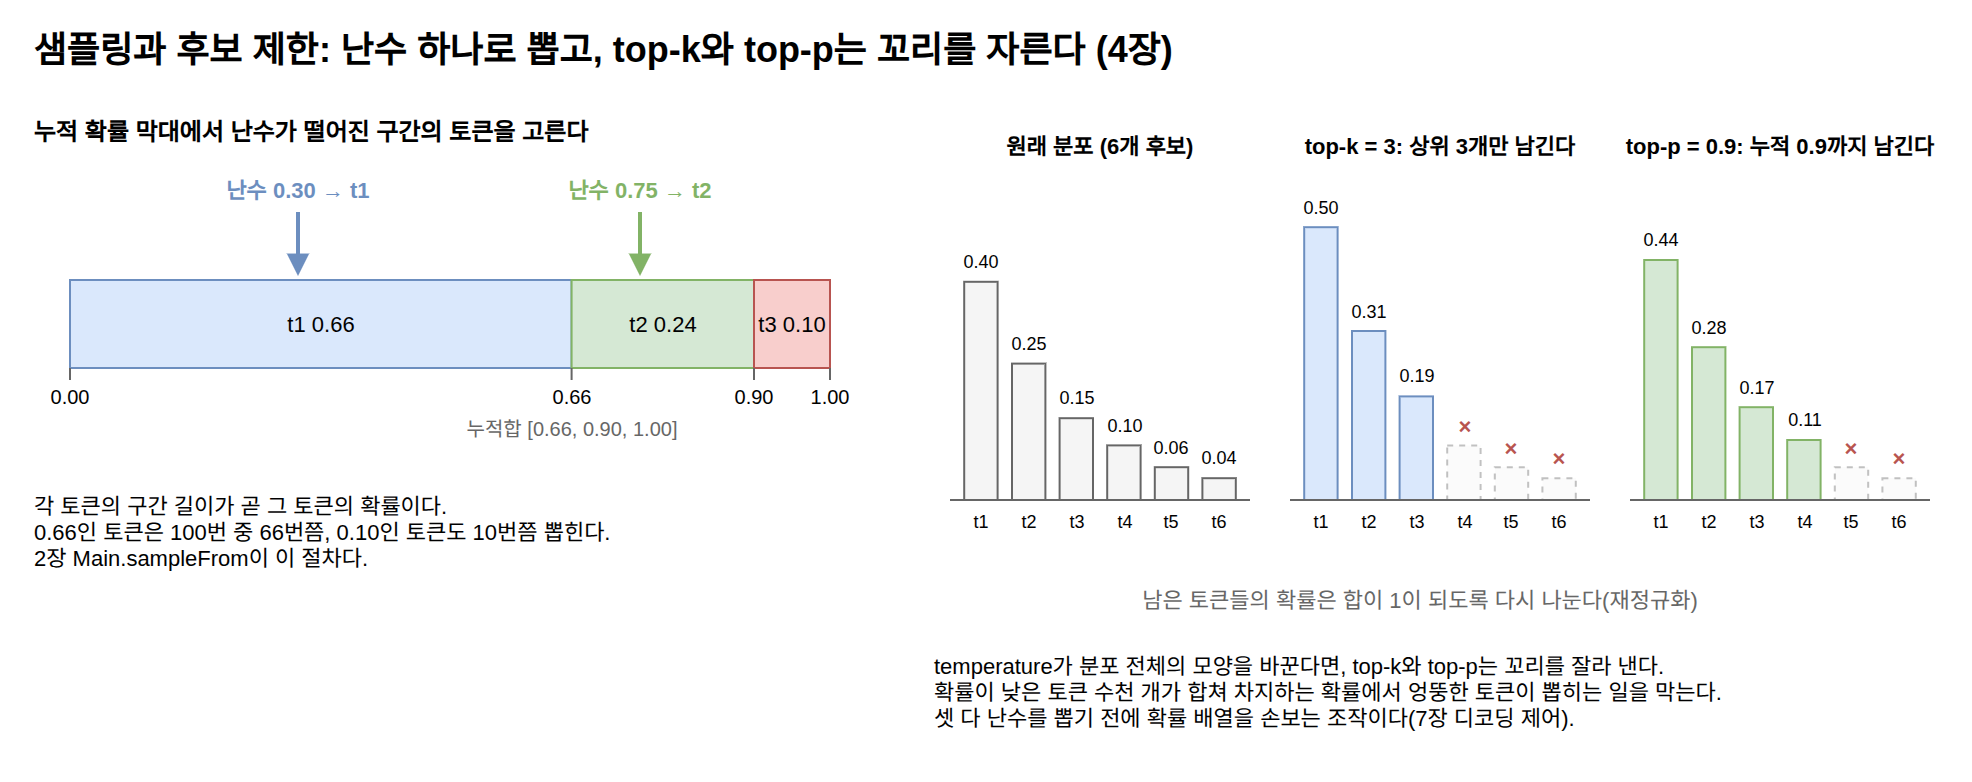

The diagram above was exported from draw.io. Its source (the exported page's mxGraphModel, read from the mxfile embedded in the PNG):
<mxGraphModel dx="1200" dy="800" grid="1" gridSize="10" guides="1" tooltips="1" connect="1" arrows="1" fold="1" page="1" pageScale="1" pageWidth="1000" pageHeight="480" math="0" shadow="0">
  <root>
    <mxCell id="0" />
    <mxCell id="1" parent="0" />
    <mxCell id="c1" value="샘플링과 후보 제한: 난수 하나로 뽑고, top-k와 top-p는 꼬리를 자른다 (4장)" style="text;html=1;fontSize=18;align=left;verticalAlign=middle;whiteSpace=wrap;fontStyle=1;" vertex="1" parent="1">
      <mxGeometry x="40.0" y="20.0" width="920.0" height="30.0" as="geometry" />
    </mxCell>
    <mxCell id="c2" value="누적 확률 막대에서 난수가 떨어진 구간의 토큰을 고른다" style="text;html=1;fontSize=12;align=left;verticalAlign=middle;whiteSpace=wrap;fontStyle=1;" vertex="1" parent="1">
      <mxGeometry x="40.0" y="66.0" width="420.0" height="20.0" as="geometry" />
    </mxCell>
    <mxCell id="c3" value="t1  0.66" style="rounded=0;whiteSpace=wrap;html=1;fillColor=#dae8fc;strokeColor=#6c8ebf;fontSize=11;" vertex="1" parent="1">
      <mxGeometry x="60.0" y="150.0" width="250.8" height="44.0" as="geometry" />
    </mxCell>
    <mxCell id="c4" value="t2  0.24" style="rounded=0;whiteSpace=wrap;html=1;fillColor=#d5e8d4;strokeColor=#82b366;fontSize=11;" vertex="1" parent="1">
      <mxGeometry x="310.8" y="150.0" width="91.2" height="44.0" as="geometry" />
    </mxCell>
    <mxCell id="c5" value="t3  0.10" style="rounded=0;whiteSpace=wrap;html=1;fillColor=#f8cecc;strokeColor=#b85450;fontSize=11;" vertex="1" parent="1">
      <mxGeometry x="402.0" y="150.0" width="38.0" height="44.0" as="geometry" />
    </mxCell>
    <mxCell id="c6" value="" style="edgeStyle=none;html=1;strokeColor=#666666;strokeWidth=1;endArrow=none;" edge="1" parent="1">
      <mxGeometry relative="1" as="geometry">
        <mxPoint x="60.0" y="194.0" as="sourcePoint" />
        <mxPoint x="60.0" y="200.0" as="targetPoint" />
        <Array as="points" />
      </mxGeometry>
    </mxCell>
    <mxCell id="c7" value="0.00" style="text;html=1;fontSize=10;align=center;verticalAlign=middle;whiteSpace=wrap;" vertex="1" parent="1">
      <mxGeometry x="35.0" y="200.0" width="50.0" height="16.0" as="geometry" />
    </mxCell>
    <mxCell id="c8" value="" style="edgeStyle=none;html=1;strokeColor=#666666;strokeWidth=1;endArrow=none;" edge="1" parent="1">
      <mxGeometry relative="1" as="geometry">
        <mxPoint x="310.8" y="194.0" as="sourcePoint" />
        <mxPoint x="310.8" y="200.0" as="targetPoint" />
        <Array as="points" />
      </mxGeometry>
    </mxCell>
    <mxCell id="c9" value="0.66" style="text;html=1;fontSize=10;align=center;verticalAlign=middle;whiteSpace=wrap;" vertex="1" parent="1">
      <mxGeometry x="285.8" y="200.0" width="50.0" height="16.0" as="geometry" />
    </mxCell>
    <mxCell id="c10" value="" style="edgeStyle=none;html=1;strokeColor=#666666;strokeWidth=1;endArrow=none;" edge="1" parent="1">
      <mxGeometry relative="1" as="geometry">
        <mxPoint x="402.0" y="194.0" as="sourcePoint" />
        <mxPoint x="402.0" y="200.0" as="targetPoint" />
        <Array as="points" />
      </mxGeometry>
    </mxCell>
    <mxCell id="c11" value="0.90" style="text;html=1;fontSize=10;align=center;verticalAlign=middle;whiteSpace=wrap;" vertex="1" parent="1">
      <mxGeometry x="377.0" y="200.0" width="50.0" height="16.0" as="geometry" />
    </mxCell>
    <mxCell id="c12" value="" style="edgeStyle=none;html=1;strokeColor=#666666;strokeWidth=1;endArrow=none;" edge="1" parent="1">
      <mxGeometry relative="1" as="geometry">
        <mxPoint x="440.0" y="194.0" as="sourcePoint" />
        <mxPoint x="440.0" y="200.0" as="targetPoint" />
        <Array as="points" />
      </mxGeometry>
    </mxCell>
    <mxCell id="c13" value="1.00" style="text;html=1;fontSize=10;align=center;verticalAlign=middle;whiteSpace=wrap;" vertex="1" parent="1">
      <mxGeometry x="415.0" y="200.0" width="50.0" height="16.0" as="geometry" />
    </mxCell>
    <mxCell id="c14" value="누적합 [0.66, 0.90, 1.00]" style="text;html=1;fontSize=10;align=center;verticalAlign=middle;whiteSpace=wrap;fontColor=#666666;" vertex="1" parent="1">
      <mxGeometry x="220.8" y="216.0" width="180.0" height="16.0" as="geometry" />
    </mxCell>
    <mxCell id="c15" value="" style="edgeStyle=none;html=1;strokeColor=#82b366;strokeWidth=2;endArrow=block;endFill=1;" edge="1" parent="1">
      <mxGeometry relative="1" as="geometry">
        <mxPoint x="345.0" y="116.0" as="sourcePoint" />
        <mxPoint x="345.0" y="148.0" as="targetPoint" />
        <Array as="points" />
      </mxGeometry>
    </mxCell>
    <mxCell id="c16" value="난수 0.75 → t2" style="text;html=1;fontSize=11;align=center;verticalAlign=middle;whiteSpace=wrap;fontStyle=1;fontColor=#82b366;" vertex="1" parent="1">
      <mxGeometry x="285.0" y="96.0" width="120.0" height="18.0" as="geometry" />
    </mxCell>
    <mxCell id="c17" value="" style="edgeStyle=none;html=1;strokeColor=#6c8ebf;strokeWidth=2;endArrow=block;endFill=1;" edge="1" parent="1">
      <mxGeometry relative="1" as="geometry">
        <mxPoint x="174.0" y="116.0" as="sourcePoint" />
        <mxPoint x="174.0" y="148.0" as="targetPoint" />
        <Array as="points" />
      </mxGeometry>
    </mxCell>
    <mxCell id="c18" value="난수 0.30 → t1" style="text;html=1;fontSize=11;align=center;verticalAlign=middle;whiteSpace=wrap;fontStyle=1;fontColor=#6c8ebf;" vertex="1" parent="1">
      <mxGeometry x="114.0" y="96.0" width="120.0" height="18.0" as="geometry" />
    </mxCell>
    <mxCell id="c19" value="각 토큰의 구간 길이가 곧 그 토큰의 확률이다.&lt;br&gt;0.66인 토큰은 100번 중 66번쯤, 0.10인 토큰도 10번쯤 뽑힌다.&lt;br&gt;2장 Main.sampleFrom이 이 절차다." style="text;html=1;fontSize=11;align=left;verticalAlign=top;whiteSpace=wrap;" vertex="1" parent="1">
      <mxGeometry x="40.0" y="250.0" width="420.0" height="60.0" as="geometry" />
    </mxCell>
    <mxCell id="c20" value="원래 분포 (6개 후보)" style="text;html=1;fontSize=11;align=center;verticalAlign=middle;whiteSpace=wrap;fontStyle=1;" vertex="1" parent="1">
      <mxGeometry x="490.0" y="66.0" width="170.0" height="34.0" as="geometry" />
    </mxCell>
    <mxCell id="c21" value="" style="rounded=0;whiteSpace=wrap;html=1;fillColor=#f5f5f5;strokeColor=#666666;fontSize=11;" vertex="1" parent="1">
      <mxGeometry x="507.1" y="150.9" width="16.7" height="109.1" as="geometry" />
    </mxCell>
    <mxCell id="c22" value="0.40" style="text;html=1;fontSize=9;align=center;verticalAlign=middle;whiteSpace=wrap;" vertex="1" parent="1">
      <mxGeometry x="499.1" y="132.9" width="32.7" height="16.0" as="geometry" />
    </mxCell>
    <mxCell id="c23" value="t1" style="text;html=1;fontSize=9;align=center;verticalAlign=middle;whiteSpace=wrap;" vertex="1" parent="1">
      <mxGeometry x="499.1" y="263.0" width="32.7" height="16.0" as="geometry" />
    </mxCell>
    <mxCell id="c24" value="" style="rounded=0;whiteSpace=wrap;html=1;fillColor=#f5f5f5;strokeColor=#666666;fontSize=11;" vertex="1" parent="1">
      <mxGeometry x="531.0" y="191.8" width="16.7" height="68.2" as="geometry" />
    </mxCell>
    <mxCell id="c25" value="0.25" style="text;html=1;fontSize=9;align=center;verticalAlign=middle;whiteSpace=wrap;" vertex="1" parent="1">
      <mxGeometry x="523.0" y="173.8" width="32.7" height="16.0" as="geometry" />
    </mxCell>
    <mxCell id="c26" value="t2" style="text;html=1;fontSize=9;align=center;verticalAlign=middle;whiteSpace=wrap;" vertex="1" parent="1">
      <mxGeometry x="523.0" y="263.0" width="32.7" height="16.0" as="geometry" />
    </mxCell>
    <mxCell id="c27" value="" style="rounded=0;whiteSpace=wrap;html=1;fillColor=#f5f5f5;strokeColor=#666666;fontSize=11;" vertex="1" parent="1">
      <mxGeometry x="554.8" y="219.1" width="16.7" height="40.9" as="geometry" />
    </mxCell>
    <mxCell id="c28" value="0.15" style="text;html=1;fontSize=9;align=center;verticalAlign=middle;whiteSpace=wrap;" vertex="1" parent="1">
      <mxGeometry x="546.8" y="201.1" width="32.7" height="16.0" as="geometry" />
    </mxCell>
    <mxCell id="c29" value="t3" style="text;html=1;fontSize=9;align=center;verticalAlign=middle;whiteSpace=wrap;" vertex="1" parent="1">
      <mxGeometry x="546.8" y="263.0" width="32.7" height="16.0" as="geometry" />
    </mxCell>
    <mxCell id="c30" value="" style="rounded=0;whiteSpace=wrap;html=1;fillColor=#f5f5f5;strokeColor=#666666;fontSize=11;" vertex="1" parent="1">
      <mxGeometry x="578.6" y="232.7" width="16.7" height="27.3" as="geometry" />
    </mxCell>
    <mxCell id="c31" value="0.10" style="text;html=1;fontSize=9;align=center;verticalAlign=middle;whiteSpace=wrap;" vertex="1" parent="1">
      <mxGeometry x="570.6" y="214.7" width="32.7" height="16.0" as="geometry" />
    </mxCell>
    <mxCell id="c32" value="t4" style="text;html=1;fontSize=9;align=center;verticalAlign=middle;whiteSpace=wrap;" vertex="1" parent="1">
      <mxGeometry x="570.6" y="263.0" width="32.7" height="16.0" as="geometry" />
    </mxCell>
    <mxCell id="c33" value="" style="rounded=0;whiteSpace=wrap;html=1;fillColor=#f5f5f5;strokeColor=#666666;fontSize=11;" vertex="1" parent="1">
      <mxGeometry x="602.4" y="243.6" width="16.7" height="16.4" as="geometry" />
    </mxCell>
    <mxCell id="c34" value="0.06" style="text;html=1;fontSize=9;align=center;verticalAlign=middle;whiteSpace=wrap;" vertex="1" parent="1">
      <mxGeometry x="594.4" y="225.6" width="32.7" height="16.0" as="geometry" />
    </mxCell>
    <mxCell id="c35" value="t5" style="text;html=1;fontSize=9;align=center;verticalAlign=middle;whiteSpace=wrap;" vertex="1" parent="1">
      <mxGeometry x="594.4" y="263.0" width="32.7" height="16.0" as="geometry" />
    </mxCell>
    <mxCell id="c36" value="" style="rounded=0;whiteSpace=wrap;html=1;fillColor=#f5f5f5;strokeColor=#666666;fontSize=11;" vertex="1" parent="1">
      <mxGeometry x="626.2" y="249.1" width="16.7" height="10.9" as="geometry" />
    </mxCell>
    <mxCell id="c37" value="0.04" style="text;html=1;fontSize=9;align=center;verticalAlign=middle;whiteSpace=wrap;" vertex="1" parent="1">
      <mxGeometry x="618.2" y="231.1" width="32.7" height="16.0" as="geometry" />
    </mxCell>
    <mxCell id="c38" value="t6" style="text;html=1;fontSize=9;align=center;verticalAlign=middle;whiteSpace=wrap;" vertex="1" parent="1">
      <mxGeometry x="618.2" y="263.0" width="32.7" height="16.0" as="geometry" />
    </mxCell>
    <mxCell id="c39" value="" style="edgeStyle=none;html=1;strokeColor=#666666;strokeWidth=1;endArrow=none;" edge="1" parent="1">
      <mxGeometry relative="1" as="geometry">
        <mxPoint x="500.0" y="260.0" as="sourcePoint" />
        <mxPoint x="650.0" y="260.0" as="targetPoint" />
        <Array as="points" />
      </mxGeometry>
    </mxCell>
    <mxCell id="c40" value="top-k = 3: 상위 3개만 남긴다" style="text;html=1;fontSize=11;align=center;verticalAlign=middle;whiteSpace=wrap;fontStyle=1;" vertex="1" parent="1">
      <mxGeometry x="660.0" y="66.0" width="170.0" height="34.0" as="geometry" />
    </mxCell>
    <mxCell id="c41" value="" style="rounded=0;whiteSpace=wrap;html=1;fillColor=#dae8fc;strokeColor=#6c8ebf;fontSize=11;" vertex="1" parent="1">
      <mxGeometry x="677.1" y="123.6" width="16.7" height="136.4" as="geometry" />
    </mxCell>
    <mxCell id="c42" value="0.50" style="text;html=1;fontSize=9;align=center;verticalAlign=middle;whiteSpace=wrap;" vertex="1" parent="1">
      <mxGeometry x="669.1" y="105.6" width="32.7" height="16.0" as="geometry" />
    </mxCell>
    <mxCell id="c43" value="t1" style="text;html=1;fontSize=9;align=center;verticalAlign=middle;whiteSpace=wrap;" vertex="1" parent="1">
      <mxGeometry x="669.1" y="263.0" width="32.7" height="16.0" as="geometry" />
    </mxCell>
    <mxCell id="c44" value="" style="rounded=0;whiteSpace=wrap;html=1;fillColor=#dae8fc;strokeColor=#6c8ebf;fontSize=11;" vertex="1" parent="1">
      <mxGeometry x="701.0" y="175.5" width="16.7" height="84.5" as="geometry" />
    </mxCell>
    <mxCell id="c45" value="0.31" style="text;html=1;fontSize=9;align=center;verticalAlign=middle;whiteSpace=wrap;" vertex="1" parent="1">
      <mxGeometry x="693.0" y="157.5" width="32.7" height="16.0" as="geometry" />
    </mxCell>
    <mxCell id="c46" value="t2" style="text;html=1;fontSize=9;align=center;verticalAlign=middle;whiteSpace=wrap;" vertex="1" parent="1">
      <mxGeometry x="693.0" y="263.0" width="32.7" height="16.0" as="geometry" />
    </mxCell>
    <mxCell id="c47" value="" style="rounded=0;whiteSpace=wrap;html=1;fillColor=#dae8fc;strokeColor=#6c8ebf;fontSize=11;" vertex="1" parent="1">
      <mxGeometry x="724.8" y="208.2" width="16.7" height="51.8" as="geometry" />
    </mxCell>
    <mxCell id="c48" value="0.19" style="text;html=1;fontSize=9;align=center;verticalAlign=middle;whiteSpace=wrap;" vertex="1" parent="1">
      <mxGeometry x="716.8" y="190.2" width="32.7" height="16.0" as="geometry" />
    </mxCell>
    <mxCell id="c49" value="t3" style="text;html=1;fontSize=9;align=center;verticalAlign=middle;whiteSpace=wrap;" vertex="1" parent="1">
      <mxGeometry x="716.8" y="263.0" width="32.7" height="16.0" as="geometry" />
    </mxCell>
    <mxCell id="c50" value="" style="rounded=0;whiteSpace=wrap;html=1;fillColor=#f5f5f5;strokeColor=#666666;fontSize=11;dashed=1;opacity=40;" vertex="1" parent="1">
      <mxGeometry x="748.6" y="232.7" width="16.7" height="27.3" as="geometry" />
    </mxCell>
    <mxCell id="c51" value="×" style="text;html=1;fontSize=11;align=center;verticalAlign=middle;whiteSpace=wrap;fontStyle=1;fontColor=#b85450;" vertex="1" parent="1">
      <mxGeometry x="740.6" y="214.7" width="32.7" height="16.0" as="geometry" />
    </mxCell>
    <mxCell id="c52" value="t4" style="text;html=1;fontSize=9;align=center;verticalAlign=middle;whiteSpace=wrap;" vertex="1" parent="1">
      <mxGeometry x="740.6" y="263.0" width="32.7" height="16.0" as="geometry" />
    </mxCell>
    <mxCell id="c53" value="" style="rounded=0;whiteSpace=wrap;html=1;fillColor=#f5f5f5;strokeColor=#666666;fontSize=11;dashed=1;opacity=40;" vertex="1" parent="1">
      <mxGeometry x="772.4" y="243.6" width="16.7" height="16.4" as="geometry" />
    </mxCell>
    <mxCell id="c54" value="×" style="text;html=1;fontSize=11;align=center;verticalAlign=middle;whiteSpace=wrap;fontStyle=1;fontColor=#b85450;" vertex="1" parent="1">
      <mxGeometry x="764.4" y="225.6" width="32.7" height="16.0" as="geometry" />
    </mxCell>
    <mxCell id="c55" value="t5" style="text;html=1;fontSize=9;align=center;verticalAlign=middle;whiteSpace=wrap;" vertex="1" parent="1">
      <mxGeometry x="764.4" y="263.0" width="32.7" height="16.0" as="geometry" />
    </mxCell>
    <mxCell id="c56" value="" style="rounded=0;whiteSpace=wrap;html=1;fillColor=#f5f5f5;strokeColor=#666666;fontSize=11;dashed=1;opacity=40;" vertex="1" parent="1">
      <mxGeometry x="796.2" y="249.1" width="16.7" height="10.9" as="geometry" />
    </mxCell>
    <mxCell id="c57" value="×" style="text;html=1;fontSize=11;align=center;verticalAlign=middle;whiteSpace=wrap;fontStyle=1;fontColor=#b85450;" vertex="1" parent="1">
      <mxGeometry x="788.2" y="231.1" width="32.7" height="16.0" as="geometry" />
    </mxCell>
    <mxCell id="c58" value="t6" style="text;html=1;fontSize=9;align=center;verticalAlign=middle;whiteSpace=wrap;" vertex="1" parent="1">
      <mxGeometry x="788.2" y="263.0" width="32.7" height="16.0" as="geometry" />
    </mxCell>
    <mxCell id="c59" value="" style="edgeStyle=none;html=1;strokeColor=#666666;strokeWidth=1;endArrow=none;" edge="1" parent="1">
      <mxGeometry relative="1" as="geometry">
        <mxPoint x="670.0" y="260.0" as="sourcePoint" />
        <mxPoint x="820.0" y="260.0" as="targetPoint" />
        <Array as="points" />
      </mxGeometry>
    </mxCell>
    <mxCell id="c60" value="top-p = 0.9: 누적 0.9까지 남긴다" style="text;html=1;fontSize=11;align=center;verticalAlign=middle;whiteSpace=wrap;fontStyle=1;" vertex="1" parent="1">
      <mxGeometry x="830.0" y="66.0" width="170.0" height="34.0" as="geometry" />
    </mxCell>
    <mxCell id="c61" value="" style="rounded=0;whiteSpace=wrap;html=1;fillColor=#d5e8d4;strokeColor=#82b366;fontSize=11;" vertex="1" parent="1">
      <mxGeometry x="847.1" y="140.0" width="16.7" height="120.0" as="geometry" />
    </mxCell>
    <mxCell id="c62" value="0.44" style="text;html=1;fontSize=9;align=center;verticalAlign=middle;whiteSpace=wrap;" vertex="1" parent="1">
      <mxGeometry x="839.1" y="122.0" width="32.7" height="16.0" as="geometry" />
    </mxCell>
    <mxCell id="c63" value="t1" style="text;html=1;fontSize=9;align=center;verticalAlign=middle;whiteSpace=wrap;" vertex="1" parent="1">
      <mxGeometry x="839.1" y="263.0" width="32.7" height="16.0" as="geometry" />
    </mxCell>
    <mxCell id="c64" value="" style="rounded=0;whiteSpace=wrap;html=1;fillColor=#d5e8d4;strokeColor=#82b366;fontSize=11;" vertex="1" parent="1">
      <mxGeometry x="871.0" y="183.6" width="16.7" height="76.4" as="geometry" />
    </mxCell>
    <mxCell id="c65" value="0.28" style="text;html=1;fontSize=9;align=center;verticalAlign=middle;whiteSpace=wrap;" vertex="1" parent="1">
      <mxGeometry x="863.0" y="165.6" width="32.7" height="16.0" as="geometry" />
    </mxCell>
    <mxCell id="c66" value="t2" style="text;html=1;fontSize=9;align=center;verticalAlign=middle;whiteSpace=wrap;" vertex="1" parent="1">
      <mxGeometry x="863.0" y="263.0" width="32.7" height="16.0" as="geometry" />
    </mxCell>
    <mxCell id="c67" value="" style="rounded=0;whiteSpace=wrap;html=1;fillColor=#d5e8d4;strokeColor=#82b366;fontSize=11;" vertex="1" parent="1">
      <mxGeometry x="894.8" y="213.6" width="16.7" height="46.4" as="geometry" />
    </mxCell>
    <mxCell id="c68" value="0.17" style="text;html=1;fontSize=9;align=center;verticalAlign=middle;whiteSpace=wrap;" vertex="1" parent="1">
      <mxGeometry x="886.8" y="195.6" width="32.7" height="16.0" as="geometry" />
    </mxCell>
    <mxCell id="c69" value="t3" style="text;html=1;fontSize=9;align=center;verticalAlign=middle;whiteSpace=wrap;" vertex="1" parent="1">
      <mxGeometry x="886.8" y="263.0" width="32.7" height="16.0" as="geometry" />
    </mxCell>
    <mxCell id="c70" value="" style="rounded=0;whiteSpace=wrap;html=1;fillColor=#d5e8d4;strokeColor=#82b366;fontSize=11;" vertex="1" parent="1">
      <mxGeometry x="918.6" y="230.0" width="16.7" height="30.0" as="geometry" />
    </mxCell>
    <mxCell id="c71" value="0.11" style="text;html=1;fontSize=9;align=center;verticalAlign=middle;whiteSpace=wrap;" vertex="1" parent="1">
      <mxGeometry x="910.6" y="212.0" width="32.7" height="16.0" as="geometry" />
    </mxCell>
    <mxCell id="c72" value="t4" style="text;html=1;fontSize=9;align=center;verticalAlign=middle;whiteSpace=wrap;" vertex="1" parent="1">
      <mxGeometry x="910.6" y="263.0" width="32.7" height="16.0" as="geometry" />
    </mxCell>
    <mxCell id="c73" value="" style="rounded=0;whiteSpace=wrap;html=1;fillColor=#f5f5f5;strokeColor=#666666;fontSize=11;dashed=1;opacity=40;" vertex="1" parent="1">
      <mxGeometry x="942.4" y="243.6" width="16.7" height="16.4" as="geometry" />
    </mxCell>
    <mxCell id="c74" value="×" style="text;html=1;fontSize=11;align=center;verticalAlign=middle;whiteSpace=wrap;fontStyle=1;fontColor=#b85450;" vertex="1" parent="1">
      <mxGeometry x="934.4" y="225.6" width="32.7" height="16.0" as="geometry" />
    </mxCell>
    <mxCell id="c75" value="t5" style="text;html=1;fontSize=9;align=center;verticalAlign=middle;whiteSpace=wrap;" vertex="1" parent="1">
      <mxGeometry x="934.4" y="263.0" width="32.7" height="16.0" as="geometry" />
    </mxCell>
    <mxCell id="c76" value="" style="rounded=0;whiteSpace=wrap;html=1;fillColor=#f5f5f5;strokeColor=#666666;fontSize=11;dashed=1;opacity=40;" vertex="1" parent="1">
      <mxGeometry x="966.2" y="249.1" width="16.7" height="10.9" as="geometry" />
    </mxCell>
    <mxCell id="c77" value="×" style="text;html=1;fontSize=11;align=center;verticalAlign=middle;whiteSpace=wrap;fontStyle=1;fontColor=#b85450;" vertex="1" parent="1">
      <mxGeometry x="958.2" y="231.1" width="32.7" height="16.0" as="geometry" />
    </mxCell>
    <mxCell id="c78" value="t6" style="text;html=1;fontSize=9;align=center;verticalAlign=middle;whiteSpace=wrap;" vertex="1" parent="1">
      <mxGeometry x="958.2" y="263.0" width="32.7" height="16.0" as="geometry" />
    </mxCell>
    <mxCell id="c79" value="" style="edgeStyle=none;html=1;strokeColor=#666666;strokeWidth=1;endArrow=none;" edge="1" parent="1">
      <mxGeometry relative="1" as="geometry">
        <mxPoint x="840.0" y="260.0" as="sourcePoint" />
        <mxPoint x="990.0" y="260.0" as="targetPoint" />
        <Array as="points" />
      </mxGeometry>
    </mxCell>
    <mxCell id="c80" value="남은 토큰들의 확률은 합이 1이 되도록 다시 나눈다(재정규화)" style="text;html=1;fontSize=11;align=center;verticalAlign=middle;whiteSpace=wrap;fontColor=#666666;" vertex="1" parent="1">
      <mxGeometry x="490.0" y="300.0" width="490.0" height="20.0" as="geometry" />
    </mxCell>
    <mxCell id="c81" value="temperature가 분포 전체의 모양을 바꾼다면, top-k와 top-p는 꼬리를 잘라 낸다.&lt;br&gt;확률이 낮은 토큰 수천 개가 합쳐 차지하는 확률에서 엉뚱한 토큰이 뽑히는 일을 막는다.&lt;br&gt;셋 다 난수를 뽑기 전에 확률 배열을 손보는 조작이다(7장 디코딩 제어)." style="text;html=1;fontSize=11;align=left;verticalAlign=top;whiteSpace=wrap;" vertex="1" parent="1">
      <mxGeometry x="490.0" y="330.0" width="490.0" height="60.0" as="geometry" />
    </mxCell>
  </root>
</mxGraphModel>